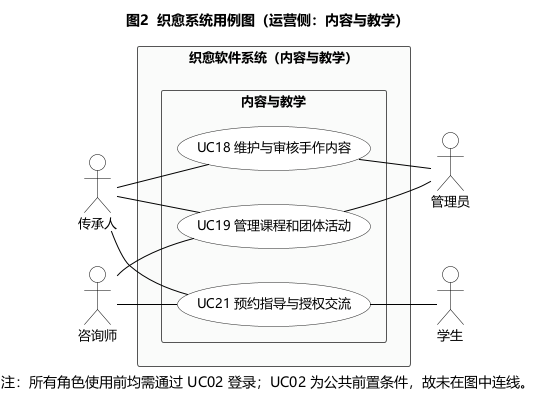

The diagram above was rendered by PlantUML. Its source (embedded in the PNG):
@startuml usecase-admin-content
left to right direction
skinparam shadowing false
skinparam packageStyle rectangle
skinparam defaultFontName "Microsoft YaHei"
skinparam defaultFontSize 13
skinparam usecase {
  BackgroundColor white
  BorderColor #222222
  FontColor black
}
skinparam actor {
  BackgroundColor white
  BorderColor black
  FontColor black
}
skinparam package {
  BackgroundColor #F4F6F4
  BorderColor #9AA89A
  FontColor #333333
}
skinparam rectangle {
  BackgroundColor #FAFBFA
  BorderColor #555555
  FontColor black
}
skinparam arrow {
  Color black
  FontColor black
}

title 图2  织愈系统用例图（运营侧：内容与教学）

actor "传承人" as T
actor "咨询师" as C

rectangle "织愈软件系统（内容与教学）" {
  package "内容与教学" {
    usecase "UC18 维护与审核手作内容" as UC18
    usecase "UC19 管理课程和团体活动" as UC19
    usecase "UC21 预约指导与授权交流" as UC21
  }
}

actor "管理员" as A
actor "学生" as S

T -- UC18
T -- UC19
T -- UC21
C -- UC19
C -- UC21
UC18 -- A
UC19 -- A
UC21 -- S

caption 注：所有角色使用前均需通过 UC02 登录；UC02 为公共前置条件，故未在图中连线。

@enduml